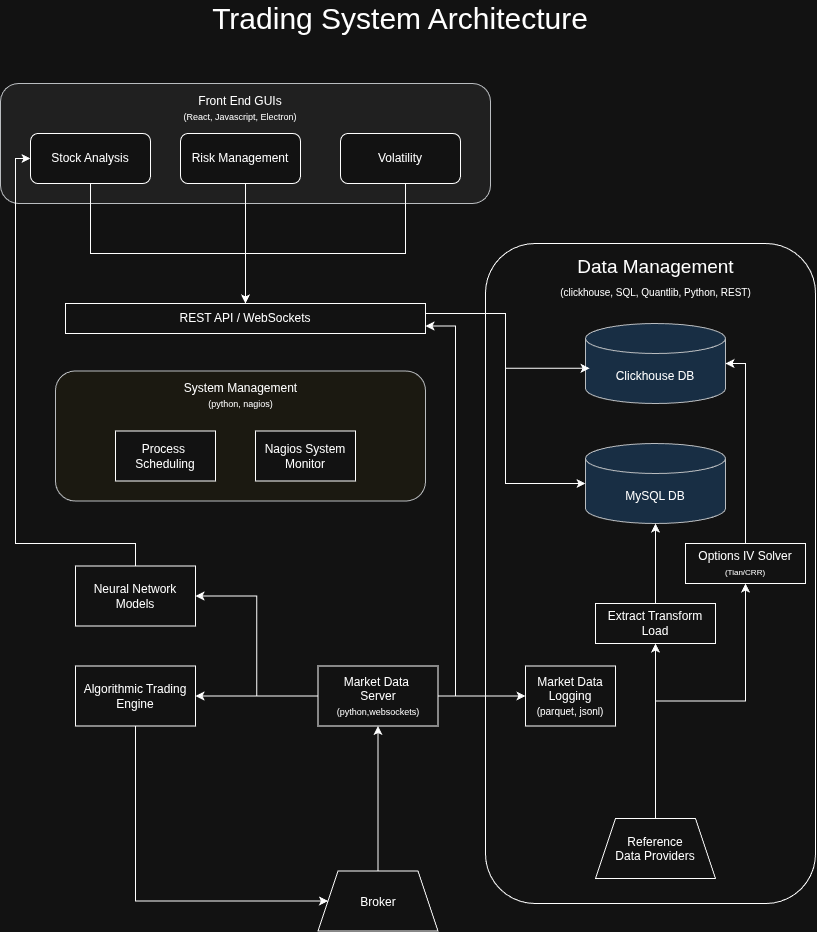

The diagram above was exported from draw.io. Its source (the exported page's mxGraphModel, read from the mxfile embedded in the PNG):
<mxGraphModel dx="846" dy="648" grid="1" gridSize="10" guides="1" tooltips="1" connect="1" arrows="1" fold="1" page="1" pageScale="1" pageWidth="850" pageHeight="1100" math="0" shadow="0">
  <root>
    <mxCell id="0" />
    <mxCell id="1" parent="0" />
    <mxCell id="pWLdp8oIvWgNR6jBJ2LM-14" parent="1" style="rounded=1;whiteSpace=wrap;html=1;roundedPerimeter=1;" value="" vertex="1">
      <mxGeometry height="660" width="330" x="500" y="270" as="geometry" />
    </mxCell>
    <mxCell id="pWLdp8oIvWgNR6jBJ2LM-7" parent="1" style="rounded=1;whiteSpace=wrap;html=1;roundedPerimeter=1;fillColor=#f9f7ed;strokeColor=#36393d;" value="" vertex="1">
      <mxGeometry height="130" width="370" x="70" y="397.5" as="geometry" />
    </mxCell>
    <mxCell id="pWLdp8oIvWgNR6jBJ2LM-4" parent="1" style="rounded=1;whiteSpace=wrap;html=1;roundedPerimeter=1;fillColor=#eeeeee;strokeColor=#36393d;" value="" vertex="1">
      <mxGeometry height="120" width="490" x="15" y="110" as="geometry" />
    </mxCell>
    <mxCell id="S6cbGVCWN_mNEkDdSQDJ-4" edge="1" parent="1" style="edgeStyle=orthogonalEdgeStyle;rounded=0;orthogonalLoop=1;jettySize=auto;html=1;innerLoopWaypoints=1;exitX=0.5;exitY=1;exitDx=0;exitDy=0;defaultLabelBackgroundColor=page;labelPadding=0 4;">
      <mxGeometry relative="1" as="geometry">
        <mxPoint x="125" y="210" as="sourcePoint" />
        <mxPoint x="125" y="210" as="targetPoint" />
      </mxGeometry>
    </mxCell>
    <mxCell id="RnSkLE3PxWPzUOCoeKSU-11" edge="1" parent="1" source="RnSkLE3PxWPzUOCoeKSU-32" style="edgeStyle=orthogonalEdgeStyle;rounded=0;orthogonalLoop=1;jettySize=auto;html=1;defaultLabelBackgroundColor=page;labelPadding=0 4;exitX=0.569;exitY=0.94;exitDx=0;exitDy=0;" target="S6cbGVCWN_mNEkDdSQDJ-8" value="">
      <mxGeometry relative="1" x="0.0227" as="geometry">
        <Array as="points">
          <mxPoint x="260" y="210" />
        </Array>
        <mxPoint x="290" y="240" as="sourcePoint" />
      </mxGeometry>
    </mxCell>
    <mxCell id="RnSkLE3PxWPzUOCoeKSU-13" edge="1" parent="1" source="RnSkLE3PxWPzUOCoeKSU-33" style="edgeStyle=orthogonalEdgeStyle;rounded=0;orthogonalLoop=1;jettySize=auto;html=1;defaultLabelBackgroundColor=page;labelPadding=0 4;" target="S6cbGVCWN_mNEkDdSQDJ-8" value="">
      <mxGeometry relative="1" x="-0.0017" as="geometry">
        <Array as="points">
          <mxPoint x="420" y="280" />
          <mxPoint x="260" y="280" />
        </Array>
        <mxPoint x="450" y="240" as="sourcePoint" />
      </mxGeometry>
    </mxCell>
    <mxCell id="S6cbGVCWN_mNEkDdSQDJ-8" parent="1" style="rounded=0;whiteSpace=wrap;html=1;" value="REST API / WebSockets" vertex="1">
      <mxGeometry height="30" width="360" x="80" y="330" as="geometry" />
    </mxCell>
    <mxCell id="RnSkLE3PxWPzUOCoeKSU-1" parent="1" style="shape=cylinder3;whiteSpace=wrap;html=1;boundedLbl=1;backgroundOutline=1;size=15;fillColor=#cce5ff;strokeColor=#36393d;" value="Clickhouse DB" vertex="1">
      <mxGeometry height="80" width="140" x="600" y="350" as="geometry" />
    </mxCell>
    <mxCell id="RnSkLE3PxWPzUOCoeKSU-2" parent="1" style="shape=cylinder3;whiteSpace=wrap;html=1;boundedLbl=1;backgroundOutline=1;size=15;fillColor=#cce5ff;strokeColor=#36393d;" value="MySQL DB" vertex="1">
      <mxGeometry height="80" width="140" x="600" y="470" as="geometry" />
    </mxCell>
    <mxCell id="RnSkLE3PxWPzUOCoeKSU-9" edge="1" parent="1" source="RnSkLE3PxWPzUOCoeKSU-8" style="edgeStyle=orthogonalEdgeStyle;rounded=0;orthogonalLoop=1;jettySize=auto;html=1;defaultLabelBackgroundColor=page;labelPadding=0 4;" target="RnSkLE3PxWPzUOCoeKSU-2" value="">
      <mxGeometry relative="1" as="geometry" />
    </mxCell>
    <mxCell id="RnSkLE3PxWPzUOCoeKSU-8" parent="1" style="rounded=0;whiteSpace=wrap;html=1;" value="Extract Transform Load" vertex="1">
      <mxGeometry height="40" width="120" x="610" y="630" as="geometry" />
    </mxCell>
    <mxCell id="RnSkLE3PxWPzUOCoeKSU-19" edge="1" parent="1" source="S6cbGVCWN_mNEkDdSQDJ-8" style="edgeStyle=orthogonalEdgeStyle;rounded=0;orthogonalLoop=1;jettySize=auto;html=1;entryX=0;entryY=0.5;entryDx=0;entryDy=0;entryPerimeter=0;defaultLabelBackgroundColor=page;labelPadding=0 4;exitX=1;exitY=0.25;exitDx=0;exitDy=0;" target="RnSkLE3PxWPzUOCoeKSU-2">
      <mxGeometry relative="1" x="0.0226" as="geometry">
        <Array as="points">
          <mxPoint x="440" y="340" />
          <mxPoint x="520" y="340" />
          <mxPoint x="520" y="510" />
        </Array>
      </mxGeometry>
    </mxCell>
    <mxCell id="RnSkLE3PxWPzUOCoeKSU-21" edge="1" parent="1" source="RnSkLE3PxWPzUOCoeKSU-20" style="edgeStyle=orthogonalEdgeStyle;rounded=0;orthogonalLoop=1;jettySize=auto;html=1;defaultLabelBackgroundColor=page;labelPadding=0 4;exitX=0.5;exitY=0;exitDx=0;exitDy=0;entryX=0.5;entryY=1;entryDx=0;entryDy=0;" target="RnSkLE3PxWPzUOCoeKSU-8">
      <mxGeometry relative="1" as="geometry">
        <mxPoint x="670" y="770" as="targetPoint" />
      </mxGeometry>
    </mxCell>
    <mxCell id="RnSkLE3PxWPzUOCoeKSU-44" edge="1" parent="1" source="RnSkLE3PxWPzUOCoeKSU-20" style="edgeStyle=orthogonalEdgeStyle;rounded=0;orthogonalLoop=1;jettySize=auto;html=1;defaultLabelBackgroundColor=page;labelPadding=0 4;entryX=0.5;entryY=1;entryDx=0;entryDy=0;" target="RnSkLE3PxWPzUOCoeKSU-43">
      <mxGeometry relative="1" as="geometry">
        <mxPoint x="800" y="770" as="targetPoint" />
      </mxGeometry>
    </mxCell>
    <mxCell id="RnSkLE3PxWPzUOCoeKSU-20" parent="1" style="shape=trapezoid;perimeter=trapezoidPerimeter;whiteSpace=wrap;html=1;shapeInside=1;fixedSize=1;" value="Reference&lt;div&gt;Data Providers&lt;/div&gt;" vertex="1">
      <mxGeometry height="60" width="120" x="610" y="845" as="geometry" />
    </mxCell>
    <mxCell id="RnSkLE3PxWPzUOCoeKSU-35" edge="1" parent="1" source="RnSkLE3PxWPzUOCoeKSU-22" style="edgeStyle=orthogonalEdgeStyle;rounded=0;orthogonalLoop=1;jettySize=auto;html=1;defaultLabelBackgroundColor=page;labelPadding=0 4;entryX=0;entryY=0.5;entryDx=0;entryDy=0;startArrow=classic;startFill=1;endArrow=none;endFill=0;" target="RnSkLE3PxWPzUOCoeKSU-23">
      <mxGeometry relative="1" as="geometry">
        <mxPoint x="380" y="722.5" as="targetPoint" />
      </mxGeometry>
    </mxCell>
    <mxCell id="RnSkLE3PxWPzUOCoeKSU-22" parent="1" style="rounded=0;whiteSpace=wrap;html=1;" value="Algorithmic Trading Engine" vertex="1">
      <mxGeometry height="60" width="120" x="90" y="692.5" as="geometry" />
    </mxCell>
    <mxCell id="RnSkLE3PxWPzUOCoeKSU-47" edge="1" parent="1" source="RnSkLE3PxWPzUOCoeKSU-23" style="edgeStyle=orthogonalEdgeStyle;rounded=0;orthogonalLoop=1;jettySize=auto;html=1;exitX=1;exitY=0.5;exitDx=0;exitDy=0;entryX=0;entryY=0.5;entryDx=0;entryDy=0;defaultLabelBackgroundColor=page;labelPadding=0 4;" target="RnSkLE3PxWPzUOCoeKSU-46">
      <mxGeometry relative="1" as="geometry" />
    </mxCell>
    <mxCell id="pWLdp8oIvWgNR6jBJ2LM-13" edge="1" parent="1" source="RnSkLE3PxWPzUOCoeKSU-23" style="edgeStyle=orthogonalEdgeStyle;rounded=0;orthogonalLoop=1;jettySize=auto;html=1;defaultLabelBackgroundColor=page;labelPadding=0 4;entryX=1;entryY=0.5;entryDx=0;entryDy=0;" target="pWLdp8oIvWgNR6jBJ2LM-11">
      <mxGeometry relative="1" x="-0.9357" as="geometry">
        <mxPoint x="370" y="722.5" as="targetPoint" />
      </mxGeometry>
    </mxCell>
    <mxCell id="pWLdp8oIvWgNR6jBJ2LM-23" edge="1" parent="1" source="RnSkLE3PxWPzUOCoeKSU-23" style="edgeStyle=orthogonalEdgeStyle;rounded=0;orthogonalLoop=1;jettySize=auto;html=1;entryX=1;entryY=0.75;entryDx=0;entryDy=0;defaultLabelBackgroundColor=page;labelPadding=0 4;" target="S6cbGVCWN_mNEkDdSQDJ-8">
      <mxGeometry relative="1" x="0.0012" as="geometry">
        <Array as="points">
          <mxPoint x="470" y="722.5" />
          <mxPoint x="470" y="352.5" />
        </Array>
      </mxGeometry>
    </mxCell>
    <mxCell id="RnSkLE3PxWPzUOCoeKSU-23" parent="1" style="rounded=0;whiteSpace=wrap;html=1;" value="Market Data&amp;nbsp;&lt;div&gt;Server&lt;/div&gt;&lt;div&gt;&lt;font style=&quot;font-size: 9px;&quot;&gt;(python,websockets)&lt;/font&gt;&lt;/div&gt;" vertex="1">
      <mxGeometry height="60" width="120" x="332.5" y="692.5" as="geometry" />
    </mxCell>
    <mxCell id="RnSkLE3PxWPzUOCoeKSU-25" edge="1" parent="1" source="RnSkLE3PxWPzUOCoeKSU-24" style="edgeStyle=orthogonalEdgeStyle;rounded=0;orthogonalLoop=1;jettySize=auto;html=1;entryX=0.5;entryY=1;entryDx=0;entryDy=0;defaultLabelBackgroundColor=page;labelPadding=0 4;" target="RnSkLE3PxWPzUOCoeKSU-23">
      <mxGeometry relative="1" as="geometry" />
    </mxCell>
    <mxCell id="RnSkLE3PxWPzUOCoeKSU-24" parent="1" style="shape=trapezoid;perimeter=trapezoidPerimeter;whiteSpace=wrap;html=1;shapeInside=1;fixedSize=1;" value="Broker" vertex="1">
      <mxGeometry height="60" width="120" x="332.5" y="897.5" as="geometry" />
    </mxCell>
    <mxCell id="RnSkLE3PxWPzUOCoeKSU-28" parent="1" style="rounded=0;whiteSpace=wrap;html=1;" value="Nagios System Monitor" vertex="1">
      <mxGeometry height="50" width="100" x="270" y="457.5" as="geometry" />
    </mxCell>
    <mxCell id="RnSkLE3PxWPzUOCoeKSU-31" edge="1" parent="1" source="RnSkLE3PxWPzUOCoeKSU-29" style="edgeStyle=orthogonalEdgeStyle;rounded=0;orthogonalLoop=1;jettySize=auto;html=1;defaultLabelBackgroundColor=page;labelPadding=0 4;" target="S6cbGVCWN_mNEkDdSQDJ-8" value="">
      <mxGeometry relative="1" as="geometry">
        <Array as="points">
          <mxPoint x="105" y="280" />
          <mxPoint x="260" y="280" />
        </Array>
      </mxGeometry>
    </mxCell>
    <mxCell id="RnSkLE3PxWPzUOCoeKSU-29" parent="1" style="rounded=1;whiteSpace=wrap;html=1;roundedPerimeter=1;" value="Stock Analysis" vertex="1">
      <mxGeometry height="50" width="120" x="45" y="160" as="geometry" />
    </mxCell>
    <mxCell id="RnSkLE3PxWPzUOCoeKSU-32" parent="1" style="rounded=1;whiteSpace=wrap;html=1;roundedPerimeter=1;" value="Risk Management" vertex="1">
      <mxGeometry height="50" width="120" x="195" y="160" as="geometry" />
    </mxCell>
    <mxCell id="RnSkLE3PxWPzUOCoeKSU-33" parent="1" style="rounded=1;whiteSpace=wrap;html=1;roundedPerimeter=1;" value="Volatility" vertex="1">
      <mxGeometry height="50" width="120" x="355" y="160" as="geometry" />
    </mxCell>
    <mxCell id="RnSkLE3PxWPzUOCoeKSU-34" parent="1" style="rounded=0;whiteSpace=wrap;html=1;" value="Process&amp;nbsp;&lt;div&gt;Scheduling&lt;/div&gt;" vertex="1">
      <mxGeometry height="50" width="100" x="130" y="457.5" as="geometry" />
    </mxCell>
    <mxCell id="RnSkLE3PxWPzUOCoeKSU-37" edge="1" parent="1" source="RnSkLE3PxWPzUOCoeKSU-22" style="edgeStyle=orthogonalEdgeStyle;rounded=0;orthogonalLoop=1;jettySize=auto;html=1;entryX=0;entryY=0.5;entryDx=0;entryDy=0;defaultLabelBackgroundColor=page;labelPadding=0 4;" target="RnSkLE3PxWPzUOCoeKSU-24">
      <mxGeometry relative="1" x="0.0018" as="geometry">
        <Array as="points">
          <mxPoint x="150" y="927.5" />
        </Array>
      </mxGeometry>
    </mxCell>
    <mxCell id="RnSkLE3PxWPzUOCoeKSU-43" parent="1" style="rounded=0;whiteSpace=wrap;html=1;" value="Options IV Solver&lt;br&gt;&lt;font style=&quot;font-size: 8px;&quot;&gt;(Tian/CRR)&lt;/font&gt;" vertex="1">
      <mxGeometry height="40" width="120" x="700" y="570" as="geometry" />
    </mxCell>
    <mxCell id="RnSkLE3PxWPzUOCoeKSU-45" edge="1" parent="1" source="RnSkLE3PxWPzUOCoeKSU-43" style="edgeStyle=orthogonalEdgeStyle;rounded=0;orthogonalLoop=1;jettySize=auto;html=1;entryX=1;entryY=0.5;entryDx=0;entryDy=0;entryPerimeter=0;defaultLabelBackgroundColor=page;labelPadding=0 4;" target="RnSkLE3PxWPzUOCoeKSU-1">
      <mxGeometry relative="1" x="-0.0035" as="geometry">
        <mxPoint x="810" y="530" as="sourcePoint" />
        <mxPoint x="740" y="305" as="targetPoint" />
      </mxGeometry>
    </mxCell>
    <mxCell id="RnSkLE3PxWPzUOCoeKSU-46" parent="1" style="rounded=0;whiteSpace=wrap;html=1;" value="Market Data Logging&lt;br&gt;&lt;font style=&quot;font-size: 10px;&quot;&gt;(parquet, jsonl)&lt;/font&gt;" vertex="1">
      <mxGeometry height="60" width="90" x="540" y="692.5" as="geometry" />
    </mxCell>
    <mxCell id="RnSkLE3PxWPzUOCoeKSU-49" parent="1" style="text;html=1;whiteSpace=wrap;strokeColor=none;fillColor=none;align=center;verticalAlign=middle;rounded=0;fontSize=30;" value="Trading System Architecture" vertex="1">
      <mxGeometry height="30" width="440" x="195" y="30" as="geometry" />
    </mxCell>
    <mxCell id="pWLdp8oIvWgNR6jBJ2LM-5" parent="1" style="text;html=1;whiteSpace=wrap;strokeColor=none;fillColor=none;align=center;verticalAlign=middle;rounded=0;" value="Front End GUIs&lt;br&gt;&lt;font style=&quot;font-size: 9px;&quot;&gt;(React, Javascript, Electron)&lt;/font&gt;" vertex="1">
      <mxGeometry height="30" width="190" x="160" y="120" as="geometry" />
    </mxCell>
    <mxCell id="pWLdp8oIvWgNR6jBJ2LM-8" parent="1" style="text;html=1;whiteSpace=wrap;strokeColor=none;fillColor=none;align=center;verticalAlign=middle;rounded=0;" value="System Management&lt;br&gt;&lt;font style=&quot;font-size: 9px;&quot;&gt;(python, nagios)&lt;/font&gt;" vertex="1">
      <mxGeometry height="30" width="155" x="177.5" y="407.5" as="geometry" />
    </mxCell>
    <mxCell id="pWLdp8oIvWgNR6jBJ2LM-12" edge="1" parent="1" source="pWLdp8oIvWgNR6jBJ2LM-11" style="edgeStyle=orthogonalEdgeStyle;rounded=0;orthogonalLoop=1;jettySize=auto;html=1;entryX=0;entryY=0.5;entryDx=0;entryDy=0;defaultLabelBackgroundColor=page;labelPadding=0 4;" target="RnSkLE3PxWPzUOCoeKSU-29">
      <mxGeometry relative="1" x="-0.0009" as="geometry">
        <Array as="points">
          <mxPoint x="150" y="570" />
          <mxPoint x="30" y="570" />
          <mxPoint x="30" y="185" />
        </Array>
      </mxGeometry>
    </mxCell>
    <mxCell id="pWLdp8oIvWgNR6jBJ2LM-11" parent="1" style="rounded=0;whiteSpace=wrap;html=1;" value="Neural Network&lt;div&gt;Models&lt;/div&gt;" vertex="1">
      <mxGeometry height="60" width="120" x="90" y="592.5" as="geometry" />
    </mxCell>
    <mxCell id="pWLdp8oIvWgNR6jBJ2LM-15" parent="1" style="text;html=1;whiteSpace=wrap;strokeColor=none;fillColor=none;align=center;verticalAlign=middle;rounded=0;fontSize=19;spacingTop=0;spacingBottom=0;spacing=0;" value="Data Management&lt;div&gt;&lt;font style=&quot;font-size: 10px;&quot;&gt;(clickhouse, SQL, Quantlib, Python, REST)&lt;/font&gt;&lt;/div&gt;" vertex="1">
      <mxGeometry height="30" width="225" x="557.5" y="290" as="geometry" />
    </mxCell>
    <mxCell id="pWLdp8oIvWgNR6jBJ2LM-21" edge="1" parent="1" source="S6cbGVCWN_mNEkDdSQDJ-8" style="edgeStyle=orthogonalEdgeStyle;rounded=0;orthogonalLoop=1;jettySize=auto;html=1;entryX=0.029;entryY=0.56;entryDx=0;entryDy=0;entryPerimeter=0;defaultLabelBackgroundColor=page;labelPadding=0 4;" target="RnSkLE3PxWPzUOCoeKSU-1">
      <mxGeometry relative="1" x="0.0875" as="geometry">
        <Array as="points">
          <mxPoint x="520" y="340" />
          <mxPoint x="520" y="394.8" />
        </Array>
      </mxGeometry>
    </mxCell>
  </root>
</mxGraphModel>